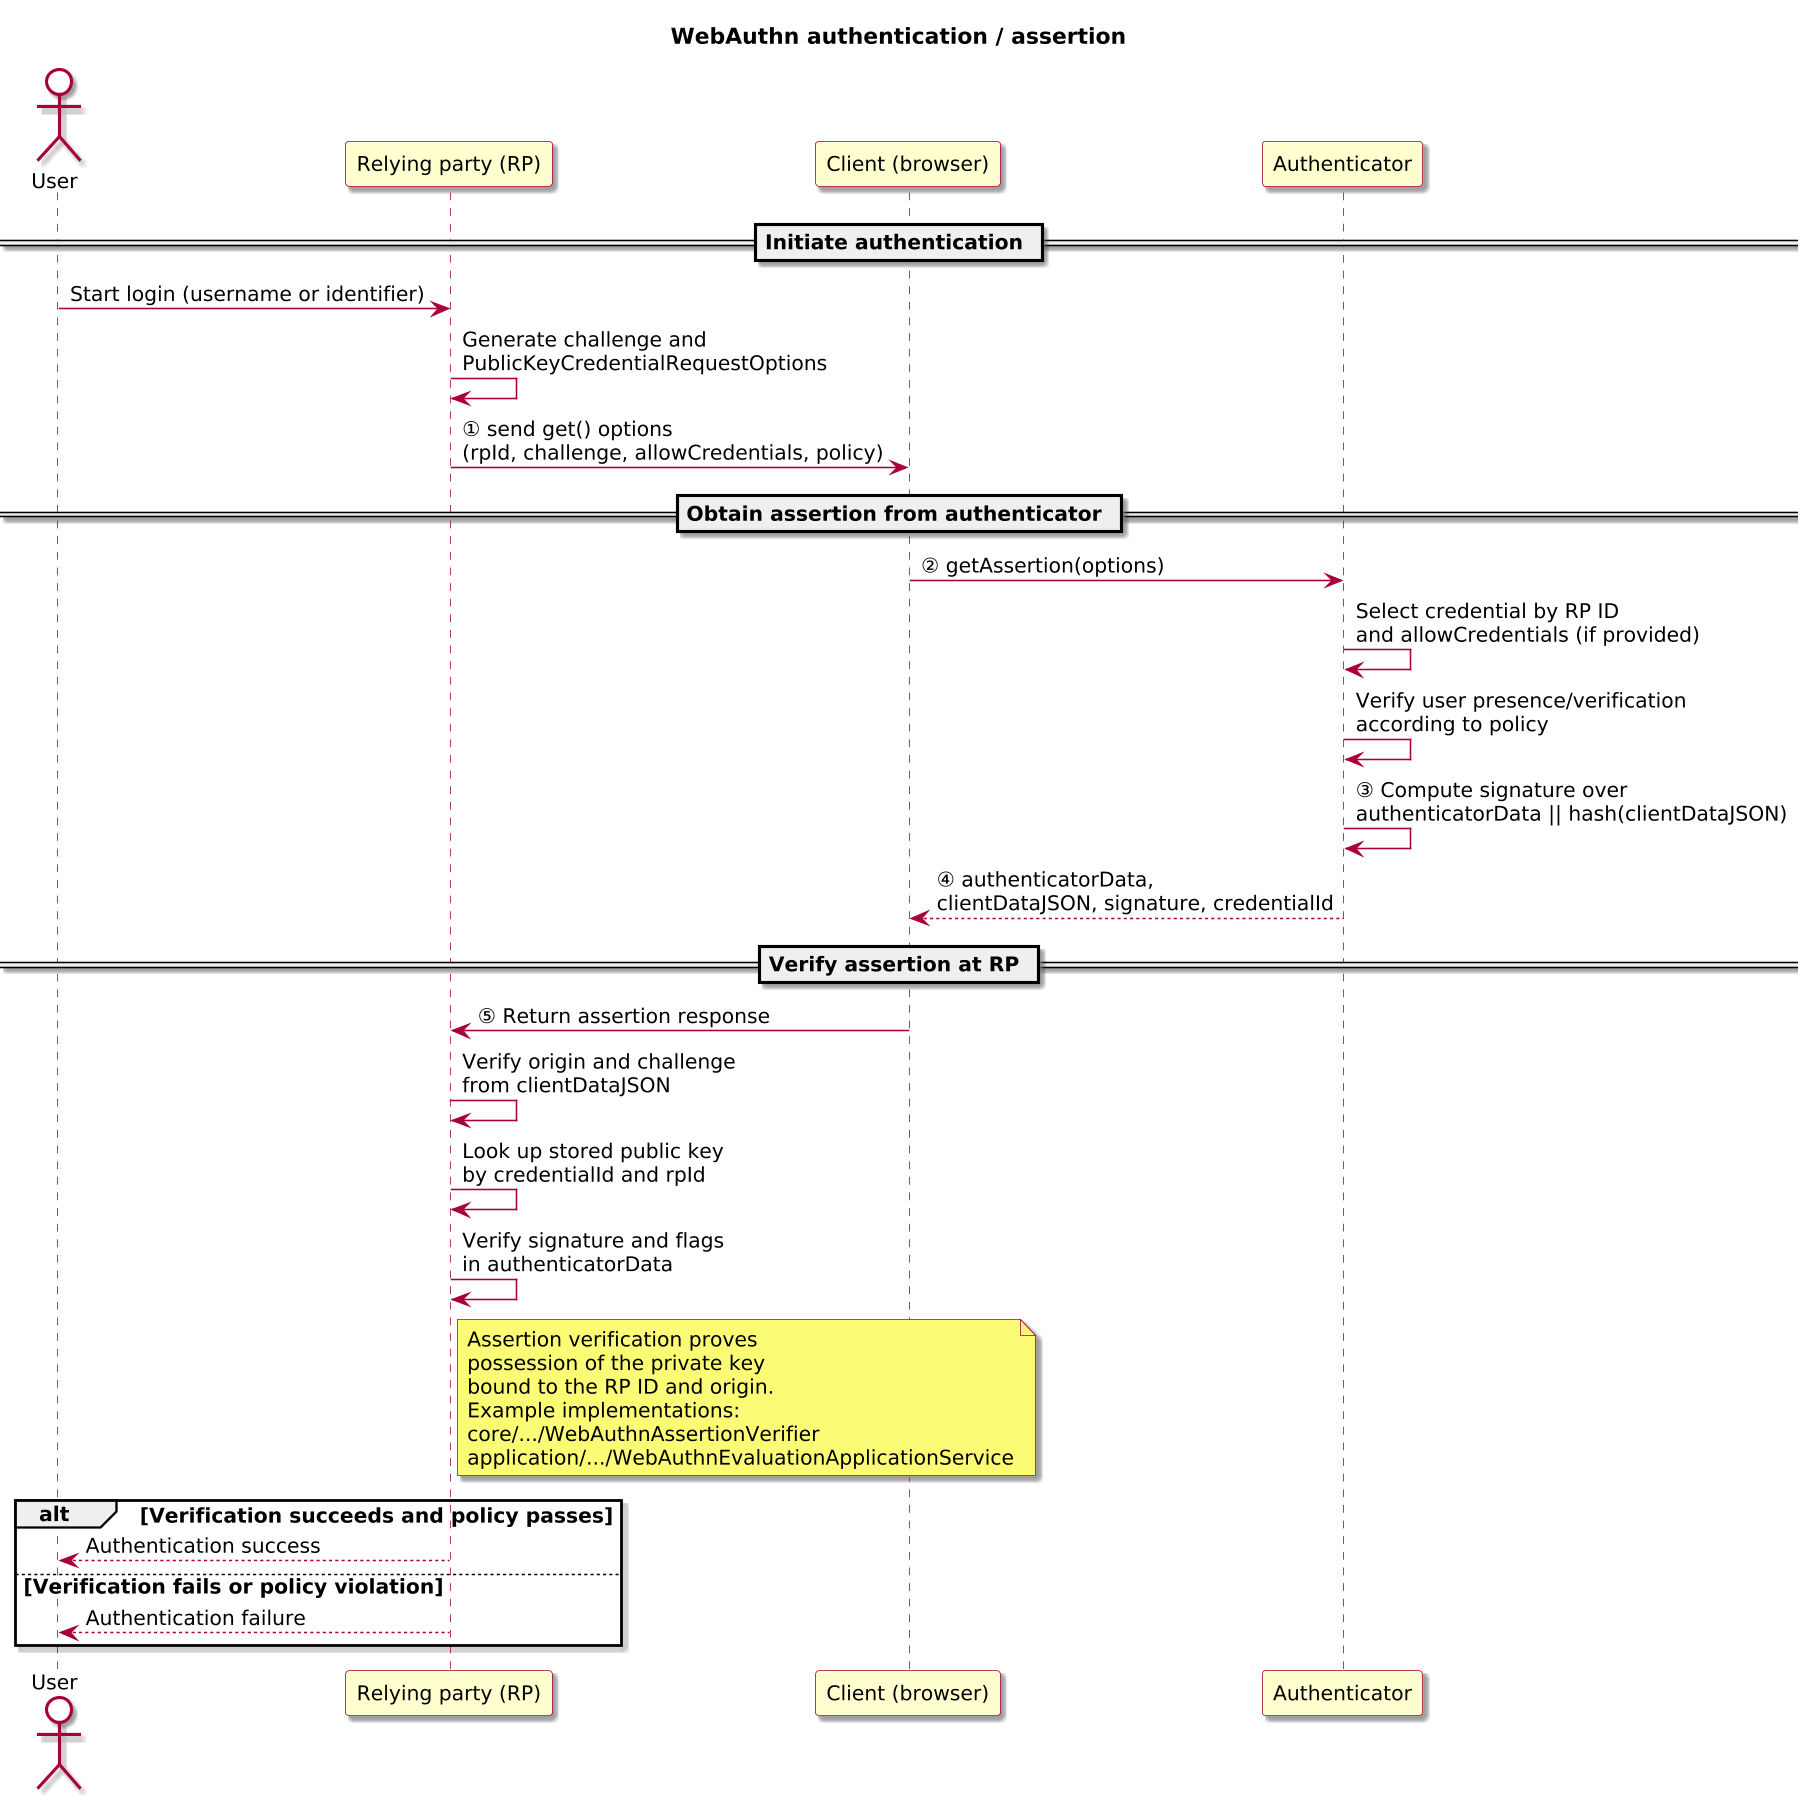

The diagram above was rendered by PlantUML. Its source (embedded in the PNG):
@startuml

skinparam BackgroundColor #FFFFFF
skinparam Shadowing true

skinparam DefaultFontName "SansSerif"
skinparam DefaultFontSize 13
skinparam DefaultFontStyle plain

skinparam dpi 150

skinparam sequence {
  ArrowColor #A80036
  LifeLineBorderColor #A80036
  LifeLineBackgroundColor #FFFFFF
}

skinparam Note {
  BackgroundColor #FBFB77
  BorderColor #A80036
}

skinparam ParticipantBorderColor #A80036
skinparam ParticipantBackgroundColor #FEFECE

skinparam ActorBorderColor #A80036
skinparam ActorBackgroundColor #FFFFFF
skinparam SequenceActorBorderThickness 2
title WebAuthn authentication / assertion

actor "User" as User
participant "Relying party (RP)" as RP
participant "Client (browser)" as Client
participant "Authenticator" as Auth

== Initiate authentication ==

User -> RP: Start login (username or identifier)
RP -> RP: Generate challenge and\nPublicKeyCredentialRequestOptions
RP -> Client: ① send get() options\n(rpId, challenge, allowCredentials, policy)

== Obtain assertion from authenticator ==

Client -> Auth: ② getAssertion(options)
Auth -> Auth: Select credential by RP ID\nand allowCredentials (if provided)
Auth -> Auth: Verify user presence/verification\naccording to policy
Auth -> Auth: ③ Compute signature over\nauthenticatorData || hash(clientDataJSON)
Auth --> Client: ④ authenticatorData,\nclientDataJSON, signature, credentialId

== Verify assertion at RP ==

Client -> RP: ⑤ Return assertion response
RP -> RP: Verify origin and challenge\nfrom clientDataJSON
RP -> RP: Look up stored public key\nby credentialId and rpId
RP -> RP: Verify signature and flags\nin authenticatorData
note right of RP
  Assertion verification proves
  possession of the private key
  bound to the RP ID and origin.
  Example implementations:
  core/.../WebAuthnAssertionVerifier
  application/.../WebAuthnEvaluationApplicationService
end note

alt Verification succeeds and policy passes
  RP --> User: Authentication success
else Verification fails or policy violation
  RP --> User: Authentication failure
end alt

@enduml